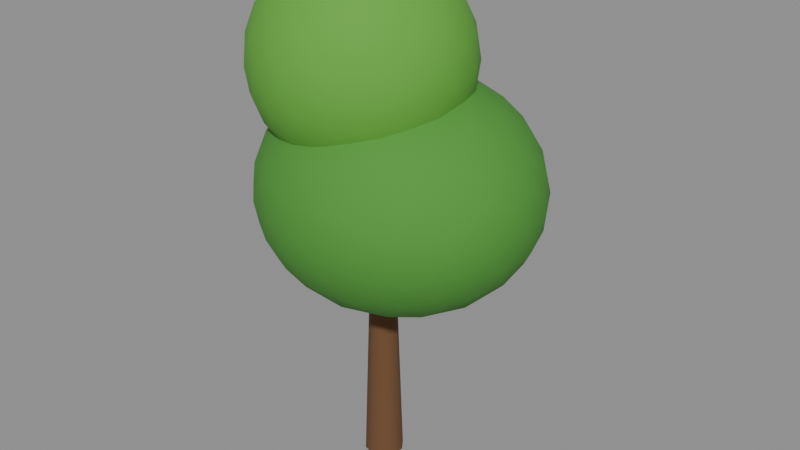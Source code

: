 # Source: prop_tree_deciduous_1.blend  (saved by Blender 5.0.119; exported with 4.5.12 LTS)
import bpy
from mathutils import Matrix  # noqa: F401  (used for matrix-valued properties, if any)

bpy.ops.wm.read_factory_settings(use_empty=True)
scene = bpy.context.scene
scene.name = 'Scene'

# ---- materials (node trees are filled in below, after node groups)
mat_trunk = bpy.data.materials.new('Trunk')
mat_trunk.diffuse_color = (0.4196, 0.2902, 0.1804, 1.0)
mat_leafb = bpy.data.materials.new('LeafB')
mat_leafb.diffuse_color = (0.298, 0.5804, 0.2118, 1.0)
mat_leafa = bpy.data.materials.new('LeafA')
mat_leafa.diffuse_color = (0.3725, 0.6588, 0.2275, 1.0)

# ---- material node trees
mat_trunk.use_nodes = True; mat_trunk.node_tree.nodes.clear()
_N = mat_trunk.node_tree.nodes; _L = mat_trunk.node_tree.links
n0 = _N.new('ShaderNodeBsdfPrincipled'); n0.name = 'Principled BSDF'; n0.location = (-200, 100)
n0.inputs[0].default_value = (0.147, 0.06848, 0.02732, 1.0)
n0.inputs[2].default_value = 0.95
n1 = _N.new('ShaderNodeOutputMaterial'); n1.name = 'Material Output'; n1.location = (200, 100)
_L.new(n0.outputs[0], n1.inputs[0])
n1.is_active_output = True
mat_leafb.use_nodes = True; mat_leafb.node_tree.nodes.clear()
_N = mat_leafb.node_tree.nodes; _L = mat_leafb.node_tree.links
n0 = _N.new('ShaderNodeBsdfPrincipled'); n0.name = 'Principled BSDF'; n0.location = (-200, 100)
n0.inputs[0].default_value = (0.07227, 0.2961, 0.03689, 1.0)
n0.inputs[2].default_value = 0.9
n1 = _N.new('ShaderNodeOutputMaterial'); n1.name = 'Material Output'; n1.location = (200, 100)
_L.new(n0.outputs[0], n1.inputs[0])
n1.is_active_output = True
mat_leafa.use_nodes = True; mat_leafa.node_tree.nodes.clear()
_N = mat_leafa.node_tree.nodes; _L = mat_leafa.node_tree.links
n0 = _N.new('ShaderNodeBsdfPrincipled'); n0.name = 'Principled BSDF'; n0.location = (-200, 100)
n0.inputs[0].default_value = (0.1144, 0.3916, 0.04231, 1.0)
n0.inputs[2].default_value = 0.9
n1 = _N.new('ShaderNodeOutputMaterial'); n1.name = 'Material Output'; n1.location = (200, 100)
_L.new(n0.outputs[0], n1.inputs[0])
n1.is_active_output = True

# ---- meshes
me_trunk = bpy.data.meshes.new('Trunk')
me_trunk.from_pydata([(0.0, 0.26, -1.5), (0.0, 0.16, 1.5), (0.1528, 0.2103, -1.5), (0.09405, 0.1294, 1.5), (0.2473, 0.08034, -1.5), (0.1522, 0.04944, 1.5), (0.2473, -0.08034, -1.5), (0.1522, -0.04944, 1.5), (0.1528, -0.2103, -1.5), (0.09405, -0.1294, 1.5), (0.0, -0.26, -1.5), (0.0, -0.16, 1.5), (-0.1528, -0.2103, -1.5), (-0.09405, -0.1294, 1.5), (-0.2473, -0.08034, -1.5), (-0.1522, -0.04944, 1.5), (-0.2473, 0.08034, -1.5), (-0.1522, 0.04944, 1.5), (-0.1528, 0.2103, -1.5), (-0.09405, 0.1294, 1.5)], [], [(0, 1, 3, 2), (2, 3, 5, 4), (4, 5, 7, 6), (6, 7, 9, 8), (8, 9, 11, 10), (10, 11, 13, 12), (12, 13, 15, 14), (14, 15, 17, 16), (3, 1, 19, 17, 15, 13, 11, 9, 7, 5), (16, 17, 19, 18), (18, 19, 1, 0), (0, 2, 4, 6, 8, 10, 12, 14, 16, 18)])
me_trunk.polygons.foreach_set('use_smooth', [True] * 12)
_k = set([(0, 2), (0, 18), (1, 3), (1, 19), (2, 4), (3, 5), (4, 6), (5, 7), (6, 8), (7, 9), (8, 10), (9, 11), (10, 12), (11, 13), (12, 14), (13, 15), (14, 16), (15, 17), (16, 18), (17, 19)])
me_trunk.attributes.new('sharp_edge', 'BOOLEAN', 'EDGE').data.foreach_set('value', [ (min(e.vertices), max(e.vertices)) in _k for e in me_trunk.edges])
me_trunk.materials.append(mat_trunk)
me_trunk.update()
me_crownlow = bpy.data.meshes.new('CrownLow')
me_crownlow.from_pydata([(0.0, 0.0, -1.44), (1.274, -0.8832, -0.644), (-0.4864, -1.429, -0.644), (-1.574, 0.0, -0.644), (-0.4864, 1.429, -0.644), (1.274, 0.8832, -0.644), (0.4864, -1.429, 0.644), (-1.274, -0.8832, 0.644), (-1.274, 0.8832, 0.644), (0.4864, 1.429, 0.644), (1.574, 0.0, 0.644), (0.0, 0.0, 1.44), (-0.4098, -1.204, -0.9468), (-0.2859, -0.84, -1.225), (-0.1366, -0.4013, -1.394), (0.3576, -0.248, -1.394), (0.7486, -0.5191, -1.225), (1.073, -0.744, -0.9468), (0.9362, -1.145, -0.7233), (0.4626, -1.359, -0.7571), (-0.05217, -1.452, -0.7233), (1.43, 0.496, -0.7233), (1.497, -3.679e-08, -0.7571), (1.43, -0.496, -0.7233), (0.3576, 0.248, -1.394), (0.7486, 0.5191, -1.225), (1.073, 0.744, -0.9468), (-1.326, 0.0, -0.9468), (-0.9253, 0.0, -1.225), (-0.442, 0.0, -1.394), (-0.8518, -1.204, -0.7233), (-1.211, -0.84, -0.7571), (-1.463, -0.4013, -0.7233), (-0.4098, 1.204, -0.9468), (-0.2859, 0.84, -1.225), (-0.1366, 0.4013, -1.394), (-1.463, 0.4013, -0.7233), (-1.211, 0.84, -0.7571), (-0.8518, 1.204, -0.7233), (-0.05217, 1.452, -0.7233), (0.4626, 1.359, -0.7571), (0.9362, 1.145, -0.7233), (1.684, -0.248, 0.3617), (1.674, -0.5191, -3.153e-08), (1.515, -0.744, -0.3617), (1.515, 0.744, -0.3617), (1.674, 0.5191, 3.153e-08), (1.684, 0.248, 0.3617), (0.2732, -1.605, 0.3617), (0.0, -1.68, -3.153e-08), (-0.2732, -1.605, -0.3617), (1.209, -1.145, -0.3617), (1.035, -1.359, 3.153e-08), (0.7674, -1.452, 0.3617), (-1.515, -0.744, 0.3617), (-1.674, -0.5191, -3.153e-08), (-1.684, -0.248, -0.3617), (-0.7674, -1.452, -0.3617), (-1.035, -1.359, 3.153e-08), (-1.209, -1.145, 0.3617), (-1.209, 1.145, 0.3617), (-1.035, 1.359, -3.153e-08), (-0.7674, 1.452, -0.3617), (-1.684, 0.248, -0.3617), (-1.674, 0.5191, 3.153e-08), (-1.515, 0.744, 0.3617), (0.7674, 1.452, 0.3617), (1.035, 1.359, -3.153e-08), (1.209, 1.145, -0.3617), (-0.2732, 1.605, -0.3617), (0.0, 1.68, 3.153e-08), (0.2732, 1.605, 0.3617), (1.463, -0.4013, 0.7233), (1.211, -0.84, 0.7571), (0.8518, -1.204, 0.7233), (0.05217, -1.452, 0.7233), (-0.4626, -1.359, 0.7571), (-0.9362, -1.145, 0.7233), (-1.43, -0.496, 0.7233), (-1.497, 3.679e-08, 0.7571), (-1.43, 0.496, 0.7233), (-0.9362, 1.145, 0.7233), (-0.4626, 1.359, 0.7571), (0.05217, 1.452, 0.7233), (0.8518, 1.204, 0.7233), (1.211, 0.84, 0.7571), (1.463, 0.4013, 0.7233), (0.1366, -0.4013, 1.394), (0.2859, -0.84, 1.225), (0.4098, -1.204, 0.9468), (1.326, 0.0, 0.9468), (0.9253, 0.0, 1.225), (0.442, 0.0, 1.394), (-0.3576, -0.248, 1.394), (-0.7486, -0.5191, 1.225), (-1.073, -0.744, 0.9468), (-0.3576, 0.248, 1.394), (-0.7486, 0.5191, 1.225), (-1.073, 0.744, 0.9468), (0.1366, 0.4013, 1.394), (0.2859, 0.84, 1.225), (0.4098, 1.204, 0.9468), (0.6368, 0.4416, 1.288), (1.123, 0.4416, 1.042), (0.7871, 0.8832, 1.042), (-0.2432, 0.7145, 1.288), (-0.09291, 1.156, 1.042), (-0.6368, 0.9875, 1.042), (-0.7871, 0.0, 1.288), (-1.181, 0.2729, 1.042), (-1.181, -0.2729, 1.042), (-0.2432, -0.7145, 1.288), (-0.6368, -0.9875, 1.042), (-0.09291, -1.156, 1.042), (0.6368, -0.4416, 1.288), (0.7871, -0.8832, 1.042), (1.123, -0.4416, 1.042), (1.517, 0.7145, 0.398), (1.424, 0.9875, -2.952e-08), (1.181, 1.156, 0.398), (-0.2432, 1.598, 0.398), (-0.5439, 1.598, -7.084e-07), (-0.7871, 1.429, 0.398), (-1.667, 0.2729, 0.398), (-1.76, -6.199e-07, 9.151e-07), (-1.667, -0.2729, 0.398), (-0.7871, -1.429, 0.398), (-0.5439, -1.598, -1.092e-06), (-0.2432, -1.598, 0.398), (1.181, -1.156, 0.398), (1.424, -0.9875, -2.775e-06), (1.517, -0.7145, 0.398), (0.5439, 1.598, -4.707e-14), (0.7871, 1.429, -0.398), (0.2432, 1.598, -0.398), (-1.424, 0.9875, -1.412e-13), (-1.181, 1.156, -0.398), (-1.517, 0.7145, -0.398), (-1.424, -0.9875, 1.446e-13), (-1.517, -0.7145, -0.398), (-1.181, -1.156, -0.398), (0.5439, -1.598, 5.043e-14), (0.2432, -1.598, -0.398), (0.7871, -1.429, -0.398), (1.76, 0.0, 0.0), (1.667, -0.2729, -0.398), (1.667, 0.2729, -0.398), (0.6368, 0.9875, -1.042), (0.2432, 0.7145, -1.288), (0.09291, 1.156, -1.042), (-0.7871, 0.8832, -1.042), (-0.6368, 0.4416, -1.288), (-1.123, 0.4416, -1.042), (-1.123, -0.4416, -1.042), (-0.6368, -0.4416, -1.288), (-0.7871, -0.8832, -1.042), (1.181, 0.2729, -1.042), (1.181, -0.2729, -1.042), (0.7871, -1.205e-06, -1.288), (0.09291, -1.156, -1.042), (0.2432, -0.7145, -1.288), (0.6368, -0.9875, -1.042)], [], [(0, 15, 14), (1, 17, 23), (0, 14, 29), (0, 29, 35), (0, 35, 24), (1, 23, 44), (2, 20, 50), (3, 32, 56), (4, 38, 62), (5, 41, 68), (1, 44, 51), (2, 50, 57), (3, 56, 63), (4, 62, 69), (5, 68, 45), (6, 74, 89), (7, 77, 95), (8, 80, 98), (9, 83, 101), (10, 86, 90), (92, 99, 11), (91, 102, 92), (90, 103, 91), (92, 102, 99), (102, 100, 99), (91, 103, 102), (103, 104, 102), (102, 104, 100), (104, 101, 100), (90, 86, 103), (86, 85, 103), (103, 85, 104), (85, 84, 104), (104, 84, 101), (84, 9, 101), (99, 96, 11), (100, 105, 99), (101, 106, 100), (99, 105, 96), (105, 97, 96), (100, 106, 105), (106, 107, 105), (105, 107, 97), (107, 98, 97), (101, 83, 106), (83, 82, 106), (106, 82, 107), (82, 81, 107), (107, 81, 98), (81, 8, 98), (96, 93, 11), (97, 108, 96), (98, 109, 97), (96, 108, 93), (108, 94, 93), (97, 109, 108), (109, 110, 108), (108, 110, 94), (110, 95, 94), (98, 80, 109), (80, 79, 109), (109, 79, 110), (79, 78, 110), (110, 78, 95), (78, 7, 95), (93, 87, 11), (94, 111, 93), (95, 112, 94), (93, 111, 87), (111, 88, 87), (94, 112, 111), (112, 113, 111), (111, 113, 88), (113, 89, 88), (95, 77, 112), (77, 76, 112), (112, 76, 113), (76, 75, 113), (113, 75, 89), (75, 6, 89), (87, 92, 11), (88, 114, 87), (89, 115, 88), (87, 114, 92), (114, 91, 92), (88, 115, 114), (115, 116, 114), (114, 116, 91), (116, 90, 91), (89, 74, 115), (74, 73, 115), (115, 73, 116), (73, 72, 116), (116, 72, 90), (72, 10, 90), (47, 86, 10), (46, 117, 47), (45, 118, 46), (47, 117, 86), (117, 85, 86), (46, 118, 117), (118, 119, 117), (117, 119, 85), (119, 84, 85), (45, 68, 118), (68, 67, 118), (118, 67, 119), (67, 66, 119), (119, 66, 84), (66, 9, 84), (71, 83, 9), (70, 120, 71), (69, 121, 70), (71, 120, 83), (120, 82, 83), (70, 121, 120), (121, 122, 120), (120, 122, 82), (122, 81, 82), (69, 62, 121), (62, 61, 121), (121, 61, 122), (61, 60, 122), (122, 60, 81), (60, 8, 81), (65, 80, 8), (64, 123, 65), (63, 124, 64), (65, 123, 80), (123, 79, 80), (64, 124, 123), (124, 125, 123), (123, 125, 79), (125, 78, 79), (63, 56, 124), (56, 55, 124), (124, 55, 125), (55, 54, 125), (125, 54, 78), (54, 7, 78), (59, 77, 7), (58, 126, 59), (57, 127, 58), (59, 126, 77), (126, 76, 77), (58, 127, 126), (127, 128, 126), (126, 128, 76), (128, 75, 76), (57, 50, 127), (50, 49, 127), (127, 49, 128), (49, 48, 128), (128, 48, 75), (48, 6, 75), (53, 74, 6), (52, 129, 53), (51, 130, 52), (53, 129, 74), (129, 73, 74), (52, 130, 129), (130, 131, 129), (129, 131, 73), (131, 72, 73), (51, 44, 130), (44, 43, 130), (130, 43, 131), (43, 42, 131), (131, 42, 72), (42, 10, 72), (66, 71, 9), (67, 132, 66), (68, 133, 67), (66, 132, 71), (132, 70, 71), (67, 133, 132), (133, 134, 132), (132, 134, 70), (134, 69, 70), (68, 41, 133), (41, 40, 133), (133, 40, 134), (40, 39, 134), (134, 39, 69), (39, 4, 69), (60, 65, 8), (61, 135, 60), (62, 136, 61), (60, 135, 65), (135, 64, 65), (61, 136, 135), (136, 137, 135), (135, 137, 64), (137, 63, 64), (62, 38, 136), (38, 37, 136), (136, 37, 137), (37, 36, 137), (137, 36, 63), (36, 3, 63), (54, 59, 7), (55, 138, 54), (56, 139, 55), (54, 138, 59), (138, 58, 59), (55, 139, 138), (139, 140, 138), (138, 140, 58), (140, 57, 58), (56, 32, 139), (32, 31, 139), (139, 31, 140), (31, 30, 140), (140, 30, 57), (30, 2, 57), (48, 53, 6), (49, 141, 48), (50, 142, 49), (48, 141, 53), (141, 52, 53), (49, 142, 141), (142, 143, 141), (141, 143, 52), (143, 51, 52), (50, 20, 142), (20, 19, 142), (142, 19, 143), (19, 18, 143), (143, 18, 51), (18, 1, 51), (42, 47, 10), (43, 144, 42), (44, 145, 43), (42, 144, 47), (144, 46, 47), (43, 145, 144), (145, 146, 144), (144, 146, 46), (146, 45, 46), (44, 23, 145), (23, 22, 145), (145, 22, 146), (22, 21, 146), (146, 21, 45), (21, 5, 45), (26, 41, 5), (25, 147, 26), (24, 148, 25), (26, 147, 41), (147, 40, 41), (25, 148, 147), (148, 149, 147), (147, 149, 40), (149, 39, 40), (24, 35, 148), (35, 34, 148), (148, 34, 149), (34, 33, 149), (149, 33, 39), (33, 4, 39), (33, 38, 4), (34, 150, 33), (35, 151, 34), (33, 150, 38), (150, 37, 38), (34, 151, 150), (151, 152, 150), (150, 152, 37), (152, 36, 37), (35, 29, 151), (29, 28, 151), (151, 28, 152), (28, 27, 152), (152, 27, 36), (27, 3, 36), (27, 32, 3), (28, 153, 27), (29, 154, 28), (27, 153, 32), (153, 31, 32), (28, 154, 153), (154, 155, 153), (153, 155, 31), (155, 30, 31), (29, 14, 154), (14, 13, 154), (154, 13, 155), (13, 12, 155), (155, 12, 30), (12, 2, 30), (21, 26, 5), (22, 156, 21), (23, 157, 22), (21, 156, 26), (156, 25, 26), (22, 157, 156), (157, 158, 156), (156, 158, 25), (158, 24, 25), (23, 17, 157), (17, 16, 157), (157, 16, 158), (16, 15, 158), (158, 15, 24), (15, 0, 24), (12, 20, 2), (13, 159, 12), (14, 160, 13), (12, 159, 20), (159, 19, 20), (13, 160, 159), (160, 161, 159), (159, 161, 19), (161, 18, 19), (14, 15, 160), (15, 16, 160), (160, 16, 161), (16, 17, 161), (161, 17, 18), (17, 1, 18)])
me_crownlow.polygons.foreach_set('use_smooth', [True] * 320)
me_crownlow.materials.append(mat_leafb)
me_crownlow.update()
me_crownhigh = bpy.data.meshes.new('CrownHigh')
me_crownhigh.from_pydata([(0.0, 0.0, -1.3), (0.9407, -0.6834, -0.5814), (-0.3593, -1.106, -0.5814), (-1.163, 0.0, -0.5814), (-0.3593, 1.106, -0.5814), (0.9407, 0.6834, -0.5814), (0.3593, -1.106, 0.5814), (-0.9407, -0.6834, 0.5814), (-0.9407, 0.6834, 0.5814), (0.3593, 1.106, 0.5814), (1.163, 0.0, 0.5814), (0.0, 0.0, 1.3), (-0.3027, -0.9315, -0.8548), (-0.2112, -0.65, -1.106), (-0.1009, -0.3105, -1.258), (0.2641, -0.1919, -1.258), (0.5529, -0.4017, -1.106), (0.7924, -0.5757, -0.8548), (0.6915, -0.8862, -0.653), (0.3417, -1.052, -0.6835), (-0.03853, -1.123, -0.653), (1.057, 0.3838, -0.653), (1.106, -3.503e-08, -0.6835), (1.057, -0.3838, -0.653), (0.2641, 0.1919, -1.258), (0.5529, 0.4017, -1.106), (0.7924, 0.5757, -0.8548), (-0.9795, 0.0, -0.8548), (-0.6834, 0.0, -1.106), (-0.3265, 0.0, -1.258), (-0.6292, -0.9315, -0.653), (-0.8946, -0.65, -0.6835), (-1.08, -0.3105, -0.653), (-0.3027, 0.9315, -0.8548), (-0.2112, 0.65, -1.106), (-0.1009, 0.3105, -1.258), (-1.08, 0.3105, -0.653), (-0.8946, 0.65, -0.6835), (-0.6292, 0.9315, -0.653), (-0.03853, 1.123, -0.653), (0.3417, 1.052, -0.6835), (0.6915, 0.8862, -0.653), (1.244, -0.1919, 0.3265), (1.236, -0.4017, -3.503e-08), (1.119, -0.5757, -0.3265), (1.119, 0.5757, -0.3265), (1.236, 0.4017, 3.503e-08), (1.244, 0.1919, 0.3265), (0.2018, -1.242, 0.3265), (0.0, -1.3, -3.504e-08), (-0.2018, -1.242, -0.3265), (0.8933, -0.8862, -0.3265), (0.7641, -1.052, 3.504e-08), (0.5668, -1.123, 0.3265), (-1.119, -0.5757, 0.3265), (-1.236, -0.4017, -3.503e-08), (-1.244, -0.1919, -0.3265), (-0.5668, -1.123, -0.3265), (-0.7641, -1.052, 3.504e-08), (-0.8933, -0.8862, 0.3265), (-0.8933, 0.8862, 0.3265), (-0.7641, 1.052, -3.504e-08), (-0.5668, 1.123, -0.3265), (-1.244, 0.1919, -0.3265), (-1.236, 0.4017, 3.503e-08), (-1.119, 0.5757, 0.3265), (0.5668, 1.123, 0.3265), (0.7641, 1.052, -3.504e-08), (0.8933, 0.8862, -0.3265), (-0.2018, 1.242, -0.3265), (0.0, 1.3, 3.504e-08), (0.2018, 1.242, 0.3265), (1.08, -0.3105, 0.653), (0.8946, -0.65, 0.6835), (0.6292, -0.9315, 0.653), (0.03853, -1.123, 0.653), (-0.3417, -1.052, 0.6835), (-0.6915, -0.8862, 0.653), (-1.057, -0.3838, 0.653), (-1.106, 3.503e-08, 0.6835), (-1.057, 0.3838, 0.653), (-0.6915, 0.8862, 0.653), (-0.3417, 1.052, 0.6835), (0.03853, 1.123, 0.653), (0.6292, 0.9315, 0.653), (0.8946, 0.65, 0.6835), (1.08, 0.3105, 0.653), (0.1009, -0.3105, 1.258), (0.2112, -0.65, 1.106), (0.3027, -0.9315, 0.8548), (0.9795, 0.0, 0.8548), (0.6834, 0.0, 1.106), (0.3265, 0.0, 1.258), (-0.2641, -0.1919, 1.258), (-0.5529, -0.4017, 1.106), (-0.7924, -0.5757, 0.8548), (-0.2641, 0.1919, 1.258), (-0.5529, 0.4017, 1.106), (-0.7924, 0.5757, 0.8548), (0.1009, 0.3105, 1.258), (0.2112, 0.65, 1.106), (0.3027, 0.9315, 0.8548), (0.4703, 0.3417, 1.163), (0.8297, 0.3417, 0.9407), (0.5814, 0.6834, 0.9407), (-0.1797, 0.5529, 1.163), (-0.06863, 0.8946, 0.9407), (-0.4703, 0.7641, 0.9407), (-0.5814, 0.0, 1.163), (-0.8721, 0.2112, 0.9407), (-0.8721, -0.2112, 0.9407), (-0.1797, -0.5529, 1.163), (-0.4703, -0.7641, 0.9407), (-0.06863, -0.8946, 0.9407), (0.4703, -0.3417, 1.163), (0.5814, -0.6834, 0.9407), (0.8297, -0.3417, 0.9407), (1.12, 0.5529, 0.3593), (1.052, 0.7641, 0.0), (0.8721, 0.8946, 0.3593), (-0.1797, 1.236, 0.3593), (-0.4017, 1.236, -5.576e-07), (-0.5814, 1.106, 0.3593), (-1.231, 0.2112, 0.3593), (-1.3, -4.592e-07, 7.872e-07), (-1.231, -0.2112, 0.3593), (-0.5814, -1.106, 0.3593), (-0.4017, -1.236, -1.05e-06), (-0.1797, -1.236, 0.3593), (0.8721, -0.8946, 0.3593), (1.052, -0.7641, -2.46e-06), (1.12, -0.5529, 0.3593), (0.4017, 1.236, -5.23e-14), (0.5814, 1.106, -0.3593), (0.1797, 1.236, -0.3593), (-1.052, 0.7641, -1.569e-13), (-0.8721, 0.8946, -0.3593), (-1.12, 0.5529, -0.3593), (-1.052, -0.7641, 1.606e-13), (-1.12, -0.5529, -0.3593), (-0.8721, -0.8946, -0.3593), (0.4017, -1.236, 5.603e-14), (0.1797, -1.236, -0.3593), (0.5814, -1.106, -0.3593), (1.3, -6.267e-08, 0.0), (1.231, -0.2112, -0.3593), (1.231, 0.2112, -0.3593), (0.4703, 0.7641, -0.9407), (0.1797, 0.5529, -1.163), (0.06863, 0.8946, -0.9407), (-0.5814, 0.6834, -0.9407), (-0.4703, 0.3417, -1.163), (-0.8297, 0.3417, -0.9407), (-0.8297, -0.3417, -0.9407), (-0.4703, -0.3417, -1.163), (-0.5814, -0.6834, -0.9407), (0.8721, 0.2112, -0.9407), (0.8721, -0.2112, -0.9407), (0.5814, -9.675e-07, -1.163), (0.06863, -0.8946, -0.9407), (0.1797, -0.5529, -1.163), (0.4703, -0.7641, -0.9407)], [], [(0, 15, 14), (1, 17, 23), (0, 14, 29), (0, 29, 35), (0, 35, 24), (1, 23, 44), (2, 20, 50), (3, 32, 56), (4, 38, 62), (5, 41, 68), (1, 44, 51), (2, 50, 57), (3, 56, 63), (4, 62, 69), (5, 68, 45), (6, 74, 89), (7, 77, 95), (8, 80, 98), (9, 83, 101), (10, 86, 90), (92, 99, 11), (91, 102, 92), (90, 103, 91), (92, 102, 99), (102, 100, 99), (91, 103, 102), (103, 104, 102), (102, 104, 100), (104, 101, 100), (90, 86, 103), (86, 85, 103), (103, 85, 104), (85, 84, 104), (104, 84, 101), (84, 9, 101), (99, 96, 11), (100, 105, 99), (101, 106, 100), (99, 105, 96), (105, 97, 96), (100, 106, 105), (106, 107, 105), (105, 107, 97), (107, 98, 97), (101, 83, 106), (83, 82, 106), (106, 82, 107), (82, 81, 107), (107, 81, 98), (81, 8, 98), (96, 93, 11), (97, 108, 96), (98, 109, 97), (96, 108, 93), (108, 94, 93), (97, 109, 108), (109, 110, 108), (108, 110, 94), (110, 95, 94), (98, 80, 109), (80, 79, 109), (109, 79, 110), (79, 78, 110), (110, 78, 95), (78, 7, 95), (93, 87, 11), (94, 111, 93), (95, 112, 94), (93, 111, 87), (111, 88, 87), (94, 112, 111), (112, 113, 111), (111, 113, 88), (113, 89, 88), (95, 77, 112), (77, 76, 112), (112, 76, 113), (76, 75, 113), (113, 75, 89), (75, 6, 89), (87, 92, 11), (88, 114, 87), (89, 115, 88), (87, 114, 92), (114, 91, 92), (88, 115, 114), (115, 116, 114), (114, 116, 91), (116, 90, 91), (89, 74, 115), (74, 73, 115), (115, 73, 116), (73, 72, 116), (116, 72, 90), (72, 10, 90), (47, 86, 10), (46, 117, 47), (45, 118, 46), (47, 117, 86), (117, 85, 86), (46, 118, 117), (118, 119, 117), (117, 119, 85), (119, 84, 85), (45, 68, 118), (68, 67, 118), (118, 67, 119), (67, 66, 119), (119, 66, 84), (66, 9, 84), (71, 83, 9), (70, 120, 71), (69, 121, 70), (71, 120, 83), (120, 82, 83), (70, 121, 120), (121, 122, 120), (120, 122, 82), (122, 81, 82), (69, 62, 121), (62, 61, 121), (121, 61, 122), (61, 60, 122), (122, 60, 81), (60, 8, 81), (65, 80, 8), (64, 123, 65), (63, 124, 64), (65, 123, 80), (123, 79, 80), (64, 124, 123), (124, 125, 123), (123, 125, 79), (125, 78, 79), (63, 56, 124), (56, 55, 124), (124, 55, 125), (55, 54, 125), (125, 54, 78), (54, 7, 78), (59, 77, 7), (58, 126, 59), (57, 127, 58), (59, 126, 77), (126, 76, 77), (58, 127, 126), (127, 128, 126), (126, 128, 76), (128, 75, 76), (57, 50, 127), (50, 49, 127), (127, 49, 128), (49, 48, 128), (128, 48, 75), (48, 6, 75), (53, 74, 6), (52, 129, 53), (51, 130, 52), (53, 129, 74), (129, 73, 74), (52, 130, 129), (130, 131, 129), (129, 131, 73), (131, 72, 73), (51, 44, 130), (44, 43, 130), (130, 43, 131), (43, 42, 131), (131, 42, 72), (42, 10, 72), (66, 71, 9), (67, 132, 66), (68, 133, 67), (66, 132, 71), (132, 70, 71), (67, 133, 132), (133, 134, 132), (132, 134, 70), (134, 69, 70), (68, 41, 133), (41, 40, 133), (133, 40, 134), (40, 39, 134), (134, 39, 69), (39, 4, 69), (60, 65, 8), (61, 135, 60), (62, 136, 61), (60, 135, 65), (135, 64, 65), (61, 136, 135), (136, 137, 135), (135, 137, 64), (137, 63, 64), (62, 38, 136), (38, 37, 136), (136, 37, 137), (37, 36, 137), (137, 36, 63), (36, 3, 63), (54, 59, 7), (55, 138, 54), (56, 139, 55), (54, 138, 59), (138, 58, 59), (55, 139, 138), (139, 140, 138), (138, 140, 58), (140, 57, 58), (56, 32, 139), (32, 31, 139), (139, 31, 140), (31, 30, 140), (140, 30, 57), (30, 2, 57), (48, 53, 6), (49, 141, 48), (50, 142, 49), (48, 141, 53), (141, 52, 53), (49, 142, 141), (142, 143, 141), (141, 143, 52), (143, 51, 52), (50, 20, 142), (20, 19, 142), (142, 19, 143), (19, 18, 143), (143, 18, 51), (18, 1, 51), (42, 47, 10), (43, 144, 42), (44, 145, 43), (42, 144, 47), (144, 46, 47), (43, 145, 144), (145, 146, 144), (144, 146, 46), (146, 45, 46), (44, 23, 145), (23, 22, 145), (145, 22, 146), (22, 21, 146), (146, 21, 45), (21, 5, 45), (26, 41, 5), (25, 147, 26), (24, 148, 25), (26, 147, 41), (147, 40, 41), (25, 148, 147), (148, 149, 147), (147, 149, 40), (149, 39, 40), (24, 35, 148), (35, 34, 148), (148, 34, 149), (34, 33, 149), (149, 33, 39), (33, 4, 39), (33, 38, 4), (34, 150, 33), (35, 151, 34), (33, 150, 38), (150, 37, 38), (34, 151, 150), (151, 152, 150), (150, 152, 37), (152, 36, 37), (35, 29, 151), (29, 28, 151), (151, 28, 152), (28, 27, 152), (152, 27, 36), (27, 3, 36), (27, 32, 3), (28, 153, 27), (29, 154, 28), (27, 153, 32), (153, 31, 32), (28, 154, 153), (154, 155, 153), (153, 155, 31), (155, 30, 31), (29, 14, 154), (14, 13, 154), (154, 13, 155), (13, 12, 155), (155, 12, 30), (12, 2, 30), (21, 26, 5), (22, 156, 21), (23, 157, 22), (21, 156, 26), (156, 25, 26), (22, 157, 156), (157, 158, 156), (156, 158, 25), (158, 24, 25), (23, 17, 157), (17, 16, 157), (157, 16, 158), (16, 15, 158), (158, 15, 24), (15, 0, 24), (12, 20, 2), (13, 159, 12), (14, 160, 13), (12, 159, 20), (159, 19, 20), (13, 160, 159), (160, 161, 159), (159, 161, 19), (161, 18, 19), (14, 15, 160), (15, 16, 160), (160, 16, 161), (16, 17, 161), (161, 17, 18), (17, 1, 18)])
me_crownhigh.polygons.foreach_set('use_smooth', [True] * 320)
me_crownhigh.materials.append(mat_leafa)
me_crownhigh.update()
me_branch = bpy.data.meshes.new('Branch')
me_branch.from_pydata([(0.0, 0.1, -0.6), (0.0, 0.05, 0.6), (0.07071, 0.07071, -0.6), (0.03536, 0.03536, 0.6), (0.1, 0.0, -0.6), (0.05, 0.0, 0.6), (0.07071, -0.07071, -0.6), (0.03536, -0.03536, 0.6), (0.0, -0.1, -0.6), (0.0, -0.05, 0.6), (-0.07071, -0.07071, -0.6), (-0.03536, -0.03536, 0.6), (-0.1, 0.0, -0.6), (-0.05, 0.0, 0.6), (-0.07071, 0.07071, -0.6), (-0.03536, 0.03536, 0.6)], [], [(0, 1, 3, 2), (2, 3, 5, 4), (4, 5, 7, 6), (6, 7, 9, 8), (8, 9, 11, 10), (10, 11, 13, 12), (3, 1, 15, 13, 11, 9, 7, 5), (12, 13, 15, 14), (14, 15, 1, 0), (0, 2, 4, 6, 8, 10, 12, 14)])
me_branch.polygons.foreach_set('use_smooth', [True] * 10)
_k = set([(0, 1), (0, 2), (0, 14), (1, 3), (1, 15), (2, 3), (2, 4), (3, 5), (4, 5), (4, 6), (5, 7), (6, 7), (6, 8), (7, 9), (8, 9), (8, 10), (9, 11), (10, 11), (10, 12), (11, 13), (12, 13), (12, 14), (13, 15), (14, 15)])
me_branch.attributes.new('sharp_edge', 'BOOLEAN', 'EDGE').data.foreach_set('value', [ (min(e.vertices), max(e.vertices)) in _k for e in me_branch.edges])
me_branch.materials.append(mat_trunk)
me_branch.update()

# ---- objects
ob_trunk = bpy.data.objects.new('Trunk', me_trunk)
ob_crownlow = bpy.data.objects.new('CrownLow', me_crownlow)
ob_crownhigh = bpy.data.objects.new('CrownHigh', me_crownhigh)
ob_branch = bpy.data.objects.new('Branch', me_branch)
ob_body = bpy.data.objects.new('Body', None)

# ---- transforms, parenting, visibility, modifiers, constraints
ob_trunk.parent = ob_body
ob_trunk.location = (0.0, 0.0, 1.5)
ob_crownlow.parent = ob_body
ob_crownlow.location = (0.2, 0.1, 3.9)
_m = ob_crownlow.modifiers.new('Displace', 'DISPLACE')
_m.strength = 0.12
_m.texture_coords = 'GLOBAL'
ob_crownhigh.parent = ob_body
ob_crownhigh.location = (-0.2, -0.1, 5.5)
_m = ob_crownhigh.modifiers.new('Displace', 'DISPLACE')
_m.strength = 0.12
_m.texture_coords = 'GLOBAL'
ob_branch.parent = ob_body
ob_branch.location = (0.5, 0.3, 3.1)
ob_branch.rotation_euler = (-0.6109, 0.6981, 0.0)
ob_body.location = (0.0, 0.0, 0.0)
ob_body.empty_display_size = 0.1

# ---- collection membership
scene.collection.objects.link(ob_trunk)
scene.collection.objects.link(ob_crownlow)
scene.collection.objects.link(ob_crownhigh)
scene.collection.objects.link(ob_branch)
scene.collection.objects.link(ob_body)

# ---- scene / render settings (as saved in the file)
scene.frame_start = 1; scene.frame_end = 250; scene.frame_set(1)
scene.render.engine = 'BLENDER_EEVEE_NEXT'
scene.render.bake_bias = 0.0
scene.render.bake_samples = 0
scene.cycles.sampling_pattern = 'TABULATED_SOBOL'
scene.eevee.use_volume_custom_range = False
bpy.context.view_layer.update()

# ---- added for rendering (the .blend has no active camera and no usable light): camera, sun + grey world if the file has none
cam_auto = bpy.data.cameras.new('AutoCamera')
cam_auto.lens = 50.0
cam_auto.sensor_width = 36.0
cam_auto.clip_end = 1000.0
ob_auto_camera = bpy.data.objects.new('AutoCamera', cam_auto)
scene.collection.objects.link(ob_auto_camera)
ob_auto_camera.location = (7.94515, -9.20184, 9.58559)
ob_auto_camera.rotation_euler = (1.09748, -7.21219e-08, 0.694738)
scene.camera = ob_auto_camera
light_auto_sun = bpy.data.lights.new('AutoSun', 'SUN')
light_auto_sun.energy = 3.0
light_auto_sun.angle = 0.0523599
ob_auto_sun = bpy.data.objects.new('AutoSun', light_auto_sun)
scene.collection.objects.link(ob_auto_sun)
ob_auto_sun.rotation_euler = (0.872665, 0.174533, 0.523599)
if scene.world is None:
    world_auto = bpy.data.worlds.new('AutoWorld')
    world_auto.color = (0.3, 0.3, 0.3)
    scene.world = world_auto
bpy.context.view_layer.update()
